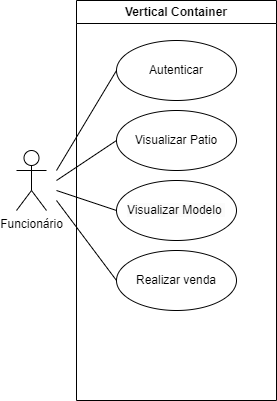

The diagram above was exported from draw.io. Its source (the exported page's mxGraphModel, read from the mxfile embedded in the PNG):
<mxGraphModel dx="1120" dy="478" grid="1" gridSize="10" guides="1" tooltips="1" connect="1" arrows="1" fold="1" page="1" pageScale="1" pageWidth="827" pageHeight="1169" math="0" shadow="0">
  <root>
    <mxCell id="0" />
    <mxCell id="1" parent="0" />
    <mxCell id="LAeF8TWq0oNe6yNm3WvX-1" value="Vertical Container" style="swimlane;whiteSpace=wrap;html=1;" parent="1" vertex="1">
      <mxGeometry x="160" y="40" width="200" height="400" as="geometry" />
    </mxCell>
    <mxCell id="KlUJMkzZdOf6WTVKTlIn-1" value="Autenticar" style="ellipse;whiteSpace=wrap;html=1;" vertex="1" parent="LAeF8TWq0oNe6yNm3WvX-1">
      <mxGeometry x="40" y="40" width="120" height="60" as="geometry" />
    </mxCell>
    <mxCell id="KlUJMkzZdOf6WTVKTlIn-3" value="Visualizar Patio" style="ellipse;whiteSpace=wrap;html=1;" vertex="1" parent="LAeF8TWq0oNe6yNm3WvX-1">
      <mxGeometry x="40" y="110" width="120" height="60" as="geometry" />
    </mxCell>
    <mxCell id="KlUJMkzZdOf6WTVKTlIn-4" value="&lt;span style=&quot;color: rgb(0, 0, 0); font-family: Helvetica; font-size: 12px; font-style: normal; font-variant-ligatures: normal; font-variant-caps: normal; font-weight: 400; letter-spacing: normal; orphans: 2; text-align: center; text-indent: 0px; text-transform: none; widows: 2; word-spacing: 0px; -webkit-text-stroke-width: 0px; background-color: rgb(251, 251, 251); text-decoration-thickness: initial; text-decoration-style: initial; text-decoration-color: initial; float: none; display: inline !important;&quot;&gt;Visualizar Modelo&amp;nbsp;&lt;/span&gt;" style="ellipse;whiteSpace=wrap;html=1;" vertex="1" parent="LAeF8TWq0oNe6yNm3WvX-1">
      <mxGeometry x="40" y="180" width="120" height="60" as="geometry" />
    </mxCell>
    <mxCell id="KlUJMkzZdOf6WTVKTlIn-5" value="Realizar venda" style="ellipse;whiteSpace=wrap;html=1;" vertex="1" parent="LAeF8TWq0oNe6yNm3WvX-1">
      <mxGeometry x="40" y="250" width="120" height="60" as="geometry" />
    </mxCell>
    <mxCell id="KlUJMkzZdOf6WTVKTlIn-9" value="" style="endArrow=none;html=1;rounded=0;exitX=0;exitY=0.5;exitDx=0;exitDy=0;" edge="1" parent="LAeF8TWq0oNe6yNm3WvX-1" source="KlUJMkzZdOf6WTVKTlIn-4">
      <mxGeometry width="50" height="50" relative="1" as="geometry">
        <mxPoint x="330" y="260" as="sourcePoint" />
        <mxPoint x="-20" y="190" as="targetPoint" />
      </mxGeometry>
    </mxCell>
    <mxCell id="KlUJMkzZdOf6WTVKTlIn-6" value="" style="endArrow=none;html=1;rounded=0;entryX=0;entryY=0.5;entryDx=0;entryDy=0;" edge="1" parent="1" target="KlUJMkzZdOf6WTVKTlIn-1">
      <mxGeometry width="50" height="50" relative="1" as="geometry">
        <mxPoint x="140" y="210" as="sourcePoint" />
        <mxPoint x="440" y="230" as="targetPoint" />
      </mxGeometry>
    </mxCell>
    <mxCell id="KlUJMkzZdOf6WTVKTlIn-8" value="" style="endArrow=none;html=1;rounded=0;exitX=0;exitY=0.5;exitDx=0;exitDy=0;" edge="1" parent="1" source="KlUJMkzZdOf6WTVKTlIn-3">
      <mxGeometry width="50" height="50" relative="1" as="geometry">
        <mxPoint x="400" y="290" as="sourcePoint" />
        <mxPoint x="140" y="220" as="targetPoint" />
      </mxGeometry>
    </mxCell>
    <mxCell id="KlUJMkzZdOf6WTVKTlIn-10" value="" style="endArrow=none;html=1;rounded=0;entryX=0;entryY=0.5;entryDx=0;entryDy=0;" edge="1" parent="1" target="KlUJMkzZdOf6WTVKTlIn-5">
      <mxGeometry width="50" height="50" relative="1" as="geometry">
        <mxPoint x="140" y="240" as="sourcePoint" />
        <mxPoint x="470" y="260" as="targetPoint" />
      </mxGeometry>
    </mxCell>
    <mxCell id="LAeF8TWq0oNe6yNm3WvX-2" value="Funcionário" style="shape=umlActor;verticalLabelPosition=bottom;verticalAlign=top;html=1;outlineConnect=0;" parent="1" vertex="1">
      <mxGeometry x="100" y="190" width="30" height="60" as="geometry" />
    </mxCell>
  </root>
</mxGraphModel>